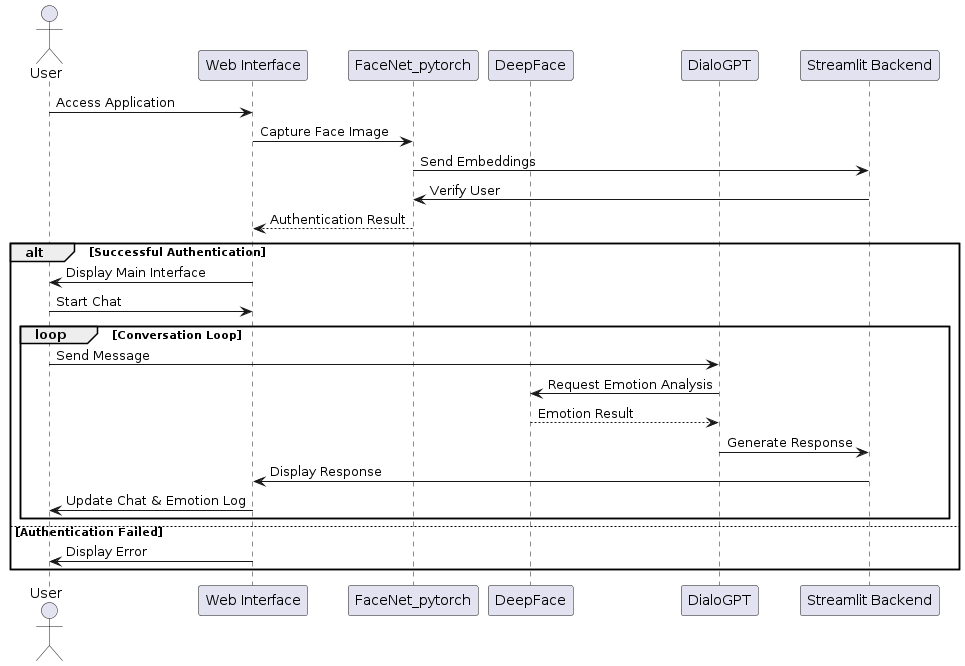

The diagram above was rendered by PlantUML. Its source (embedded in the PNG):
@startuml
actor User
participant "Web Interface" as Web
participant "FaceNet_pytorch" as FaceNet
participant "DeepFace" as Deep
participant "DialoGPT" as Dialog
participant "Streamlit Backend" as Backend

User -> Web: Access Application
Web -> FaceNet: Capture Face Image
FaceNet -> Backend: Send Embeddings
Backend -> FaceNet: Verify User
FaceNet --> Web: Authentication Result
alt Successful Authentication
    Web -> User: Display Main Interface
    User -> Web: Start Chat
    loop Conversation Loop
        User -> Dialog: Send Message
        Dialog -> Deep: Request Emotion Analysis
        Deep --> Dialog: Emotion Result
        Dialog -> Backend: Generate Response
        Backend -> Web: Display Response
        Web -> User: Update Chat & Emotion Log
    end
else Authentication Failed
    Web -> User: Display Error
end
@enduml